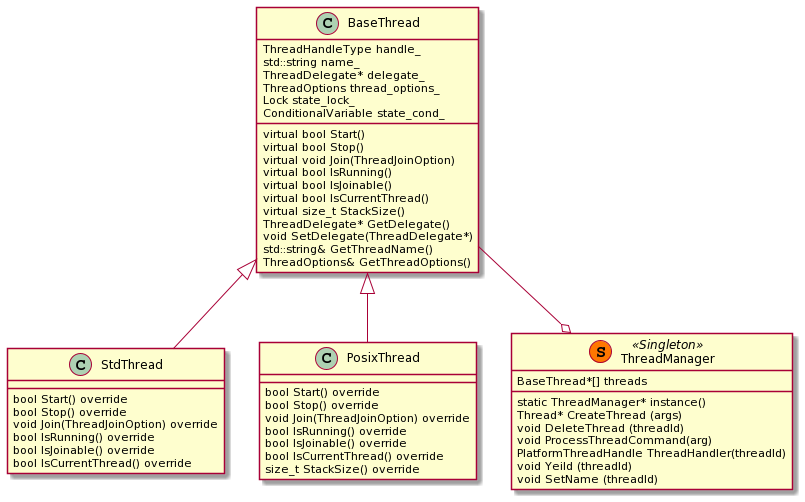

The diagram above was rendered by PlantUML. Its source (embedded in the PNG):
@startuml
class BaseThread
{

  ThreadHandleType handle_
  std::string name_
  ThreadDelegate* delegate_
  ThreadOptions thread_options_
  Lock state_lock_
  ConditionalVariable state_cond_
  
  virtual bool Start()
  virtual bool Stop()
  virtual void Join(ThreadJoinOption)
  virtual bool IsRunning()
  virtual bool IsJoinable() 
  virtual bool IsCurrentThread()
  virtual size_t StackSize()  
  ThreadDelegate* GetDelegate()
  void SetDelegate(ThreadDelegate*)
  std::string& GetThreadName()
  ThreadOptions& GetThreadOptions()
}


class StdThread
{
  bool Start() override
  bool Stop() override
  void Join(ThreadJoinOption) override
  bool IsRunning() override
  bool IsJoinable() override
  bool IsCurrentThread() override
}

class PosixThread
{
  bool Start() override
  bool Stop() override
  void Join(ThreadJoinOption) override
  bool IsRunning() override
  bool IsJoinable() override
  bool IsCurrentThread() override
  size_t StackSize() override 
}

class ThreadManager << (S,#FF7700) Singleton >>
{
BaseThread*[] threads
static ThreadManager* instance()
Thread* CreateThread (args)
void DeleteThread (threadId)
void ProcessThreadCommand(arg)
PlatformThreadHandle ThreadHandler(threadId)
void Yeild (threadId) 
void SetName (threadId)
}


BaseThread <|-- StdThread
BaseThread <|-- PosixThread
BaseThread --o ThreadManager
@enduml